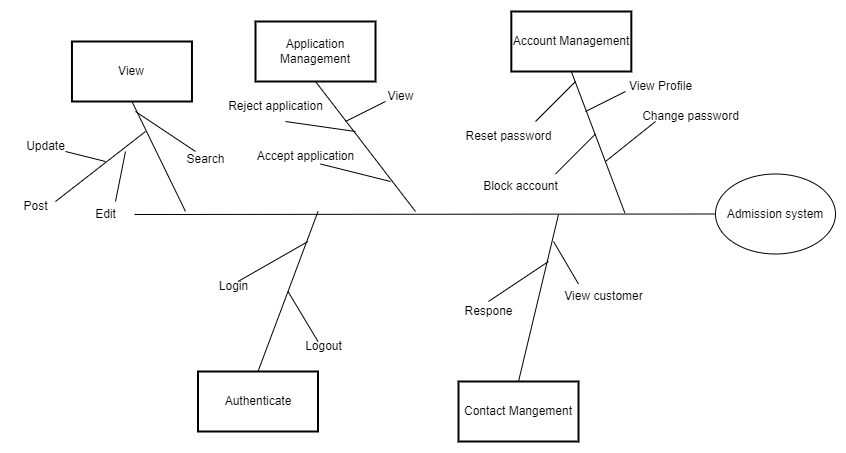

The diagram above was exported from draw.io. Its source (the exported page's mxGraphModel, read from the mxfile embedded in the PNG):
<mxGraphModel dx="1676" dy="813" grid="1" gridSize="10" guides="1" tooltips="1" connect="1" arrows="1" fold="1" page="1" pageScale="1" pageWidth="826" pageHeight="1169" background="none" math="0" shadow="0">
  <root>
    <mxCell id="0" />
    <mxCell id="1" parent="0" />
    <mxCell id="2" value="View" style="whiteSpace=wrap;strokeWidth=2" parent="1" vertex="1">
      <mxGeometry x="36.458333333333236" y="110" width="120" height="60" as="geometry" />
    </mxCell>
    <mxCell id="143" value="Application Management" style="whiteSpace=wrap;strokeWidth=2" parent="1" vertex="1">
      <mxGeometry x="220" y="89.99999999999994" width="120" height="60" as="geometry" />
    </mxCell>
    <mxCell id="144" value="Contact Mangement" style="whiteSpace=wrap;strokeWidth=2" parent="1" vertex="1">
      <mxGeometry x="423" y="449.99999999999994" width="120" height="60" as="geometry" />
    </mxCell>
    <mxCell id="204" value="Account Management" style="whiteSpace=wrap;strokeWidth=2" parent="1" vertex="1">
      <mxGeometry x="475.8333333333331" y="79.99777777777751" width="120" height="60" as="geometry" />
    </mxCell>
    <mxCell id="1165TUvttjL42EO4v1Qr-265" value="" style="endArrow=none;html=1;rounded=0;entryX=0.5;entryY=1;entryDx=0;entryDy=0;" edge="1" parent="1" target="2">
      <mxGeometry width="50" height="50" relative="1" as="geometry">
        <mxPoint x="150" y="280" as="sourcePoint" />
        <mxPoint x="440" y="260" as="targetPoint" />
      </mxGeometry>
    </mxCell>
    <mxCell id="1165TUvttjL42EO4v1Qr-268" value="" style="endArrow=none;html=1;rounded=0;entryX=0.5;entryY=1;entryDx=0;entryDy=0;" edge="1" parent="1" target="143">
      <mxGeometry width="50" height="50" relative="1" as="geometry">
        <mxPoint x="380" y="280" as="sourcePoint" />
        <mxPoint x="326.45833333333326" y="170" as="targetPoint" />
      </mxGeometry>
    </mxCell>
    <mxCell id="1165TUvttjL42EO4v1Qr-269" value="" style="endArrow=none;html=1;rounded=0;entryX=0.5;entryY=1;entryDx=0;entryDy=0;" edge="1" parent="1" target="204">
      <mxGeometry width="50" height="50" relative="1" as="geometry">
        <mxPoint x="589.37" y="281.53" as="sourcePoint" />
        <mxPoint x="535.8283333333333" y="171.53" as="targetPoint" />
      </mxGeometry>
    </mxCell>
    <mxCell id="1165TUvttjL42EO4v1Qr-270" value="" style="endArrow=none;html=1;rounded=0;entryX=0.5;entryY=0;entryDx=0;entryDy=0;" edge="1" parent="1" target="1165TUvttjL42EO4v1Qr-299">
      <mxGeometry width="50" height="50" relative="1" as="geometry">
        <mxPoint x="282.5" y="280" as="sourcePoint" />
        <mxPoint x="138.5" y="400" as="targetPoint" />
      </mxGeometry>
    </mxCell>
    <mxCell id="1165TUvttjL42EO4v1Qr-271" value="" style="endArrow=none;html=1;rounded=0;entryX=0.5;entryY=0;entryDx=0;entryDy=0;" edge="1" parent="1" target="144">
      <mxGeometry width="50" height="50" relative="1" as="geometry">
        <mxPoint x="523" y="283" as="sourcePoint" />
        <mxPoint x="403" y="400" as="targetPoint" />
      </mxGeometry>
    </mxCell>
    <mxCell id="1165TUvttjL42EO4v1Qr-274" value="Admission system" style="ellipse;whiteSpace=wrap;html=1;fillColor=none;" vertex="1" parent="1">
      <mxGeometry x="680" y="242.5" width="120" height="80" as="geometry" />
    </mxCell>
    <mxCell id="1165TUvttjL42EO4v1Qr-276" value="" style="endArrow=none;html=1;rounded=0;" edge="1" parent="1">
      <mxGeometry width="50" height="50" relative="1" as="geometry">
        <mxPoint x="550" y="180" as="sourcePoint" />
        <mxPoint x="590" y="160" as="targetPoint" />
        <Array as="points" />
      </mxGeometry>
    </mxCell>
    <mxCell id="1165TUvttjL42EO4v1Qr-277" value="View Profile" style="text;html=1;align=center;verticalAlign=middle;resizable=0;points=[];autosize=1;strokeColor=none;fillColor=none;" vertex="1" parent="1">
      <mxGeometry x="580" y="140" width="90" height="30" as="geometry" />
    </mxCell>
    <mxCell id="1165TUvttjL42EO4v1Qr-278" value="" style="endArrow=none;html=1;rounded=0;" edge="1" parent="1">
      <mxGeometry width="50" height="50" relative="1" as="geometry">
        <mxPoint x="570" y="230" as="sourcePoint" />
        <mxPoint x="620" y="190" as="targetPoint" />
      </mxGeometry>
    </mxCell>
    <mxCell id="1165TUvttjL42EO4v1Qr-279" value="Change password" style="text;html=1;align=center;verticalAlign=middle;resizable=0;points=[];autosize=1;strokeColor=none;fillColor=none;" vertex="1" parent="1">
      <mxGeometry x="595" y="170" width="120" height="30" as="geometry" />
    </mxCell>
    <mxCell id="1165TUvttjL42EO4v1Qr-280" value="" style="endArrow=none;html=1;rounded=0;" edge="1" parent="1">
      <mxGeometry width="50" height="50" relative="1" as="geometry">
        <mxPoint x="500" y="190" as="sourcePoint" />
        <mxPoint x="540" y="150" as="targetPoint" />
      </mxGeometry>
    </mxCell>
    <mxCell id="1165TUvttjL42EO4v1Qr-281" value="Reset password" style="text;html=1;align=center;verticalAlign=middle;resizable=0;points=[];autosize=1;strokeColor=none;fillColor=none;" vertex="1" parent="1">
      <mxGeometry x="418" y="190" width="110" height="30" as="geometry" />
    </mxCell>
    <mxCell id="1165TUvttjL42EO4v1Qr-282" value="" style="endArrow=none;html=1;rounded=0;" edge="1" parent="1">
      <mxGeometry width="50" height="50" relative="1" as="geometry">
        <mxPoint x="520" y="242.5" as="sourcePoint" />
        <mxPoint x="560" y="202.5" as="targetPoint" />
      </mxGeometry>
    </mxCell>
    <mxCell id="1165TUvttjL42EO4v1Qr-283" value="Block account" style="text;html=1;align=center;verticalAlign=middle;resizable=0;points=[];autosize=1;strokeColor=none;fillColor=none;" vertex="1" parent="1">
      <mxGeometry x="435" y="240" width="100" height="30" as="geometry" />
    </mxCell>
    <mxCell id="1165TUvttjL42EO4v1Qr-284" value="" style="endArrow=none;html=1;rounded=0;" edge="1" parent="1">
      <mxGeometry width="50" height="50" relative="1" as="geometry">
        <mxPoint x="310" y="190" as="sourcePoint" />
        <mxPoint x="350" y="170" as="targetPoint" />
        <Array as="points" />
      </mxGeometry>
    </mxCell>
    <mxCell id="1165TUvttjL42EO4v1Qr-285" value="View" style="text;html=1;align=center;verticalAlign=middle;resizable=0;points=[];autosize=1;strokeColor=none;fillColor=none;" vertex="1" parent="1">
      <mxGeometry x="340" y="150" width="50" height="30" as="geometry" />
    </mxCell>
    <mxCell id="1165TUvttjL42EO4v1Qr-286" value="" style="endArrow=none;html=1;rounded=0;" edge="1" parent="1">
      <mxGeometry width="50" height="50" relative="1" as="geometry">
        <mxPoint x="320" y="200" as="sourcePoint" />
        <mxPoint x="250" y="190" as="targetPoint" />
        <Array as="points" />
      </mxGeometry>
    </mxCell>
    <mxCell id="1165TUvttjL42EO4v1Qr-287" value="Reject application" style="text;html=1;align=center;verticalAlign=middle;resizable=0;points=[];autosize=1;strokeColor=none;fillColor=none;" vertex="1" parent="1">
      <mxGeometry x="180" y="160" width="120" height="30" as="geometry" />
    </mxCell>
    <mxCell id="1165TUvttjL42EO4v1Qr-289" value="" style="endArrow=none;html=1;rounded=0;" edge="1" parent="1">
      <mxGeometry width="50" height="50" relative="1" as="geometry">
        <mxPoint x="355" y="250" as="sourcePoint" />
        <mxPoint x="285" y="232.5" as="targetPoint" />
        <Array as="points" />
      </mxGeometry>
    </mxCell>
    <mxCell id="1165TUvttjL42EO4v1Qr-290" value="Accept application" style="text;html=1;align=center;verticalAlign=middle;resizable=0;points=[];autosize=1;strokeColor=none;fillColor=none;" vertex="1" parent="1">
      <mxGeometry x="210" y="210" width="120" height="30" as="geometry" />
    </mxCell>
    <mxCell id="1165TUvttjL42EO4v1Qr-291" value="" style="endArrow=none;html=1;rounded=0;" edge="1" parent="1">
      <mxGeometry width="50" height="50" relative="1" as="geometry">
        <mxPoint x="20" y="270" as="sourcePoint" />
        <mxPoint x="110" y="200" as="targetPoint" />
      </mxGeometry>
    </mxCell>
    <mxCell id="1165TUvttjL42EO4v1Qr-293" value="Post" style="text;html=1;align=center;verticalAlign=middle;resizable=0;points=[];autosize=1;strokeColor=none;fillColor=none;" vertex="1" parent="1">
      <mxGeometry x="-25" y="260" width="50" height="30" as="geometry" />
    </mxCell>
    <mxCell id="1165TUvttjL42EO4v1Qr-294" value="" style="endArrow=none;html=1;fontFamily=Helvetica;fontSize=11;fontColor=default;align=center;strokeColor=default;" edge="1" parent="1">
      <mxGeometry width="50" height="50" relative="1" as="geometry">
        <mxPoint x="30" y="220" as="sourcePoint" />
        <mxPoint x="70" y="230" as="targetPoint" />
      </mxGeometry>
    </mxCell>
    <mxCell id="1165TUvttjL42EO4v1Qr-295" value="Update" style="text;html=1;align=center;verticalAlign=middle;resizable=0;points=[];autosize=1;strokeColor=none;fillColor=none;" vertex="1" parent="1">
      <mxGeometry x="-20" y="200" width="60" height="30" as="geometry" />
    </mxCell>
    <mxCell id="1165TUvttjL42EO4v1Qr-296" value="" style="endArrow=none;html=1;rounded=0;" edge="1" parent="1">
      <mxGeometry width="50" height="50" relative="1" as="geometry">
        <mxPoint x="80" y="270" as="sourcePoint" />
        <mxPoint x="90" y="220" as="targetPoint" />
      </mxGeometry>
    </mxCell>
    <mxCell id="1165TUvttjL42EO4v1Qr-297" value="Edit" style="text;html=1;align=center;verticalAlign=middle;resizable=0;points=[];autosize=1;strokeColor=none;fillColor=none;" vertex="1" parent="1">
      <mxGeometry x="50" y="267.5" width="40" height="30" as="geometry" />
    </mxCell>
    <mxCell id="1165TUvttjL42EO4v1Qr-299" value="Authenticate" style="whiteSpace=wrap;strokeWidth=2" vertex="1" parent="1">
      <mxGeometry x="162.5" y="439.99999999999994" width="120" height="60" as="geometry" />
    </mxCell>
    <mxCell id="1165TUvttjL42EO4v1Qr-301" value="" style="endArrow=none;html=1;rounded=0;" edge="1" parent="1">
      <mxGeometry width="50" height="50" relative="1" as="geometry">
        <mxPoint x="100" y="180" as="sourcePoint" />
        <mxPoint x="160" y="220" as="targetPoint" />
      </mxGeometry>
    </mxCell>
    <mxCell id="1165TUvttjL42EO4v1Qr-302" value="Search" style="text;html=1;align=center;verticalAlign=middle;resizable=0;points=[];autosize=1;strokeColor=none;fillColor=none;" vertex="1" parent="1">
      <mxGeometry x="140" y="212.5" width="60" height="30" as="geometry" />
    </mxCell>
    <mxCell id="1165TUvttjL42EO4v1Qr-303" value="" style="endArrow=none;html=1;rounded=0;" edge="1" parent="1">
      <mxGeometry width="50" height="50" relative="1" as="geometry">
        <mxPoint x="202.5" y="350" as="sourcePoint" />
        <mxPoint x="272.5" y="310" as="targetPoint" />
      </mxGeometry>
    </mxCell>
    <mxCell id="1165TUvttjL42EO4v1Qr-304" value="Login" style="text;html=1;align=center;verticalAlign=middle;resizable=0;points=[];autosize=1;strokeColor=none;fillColor=none;" vertex="1" parent="1">
      <mxGeometry x="172.5" y="340" width="50" height="30" as="geometry" />
    </mxCell>
    <mxCell id="1165TUvttjL42EO4v1Qr-305" value="" style="endArrow=none;html=1;rounded=0;" edge="1" parent="1">
      <mxGeometry width="50" height="50" relative="1" as="geometry">
        <mxPoint x="282.5" y="410" as="sourcePoint" />
        <mxPoint x="252.5" y="360" as="targetPoint" />
      </mxGeometry>
    </mxCell>
    <mxCell id="1165TUvttjL42EO4v1Qr-306" value="Logout" style="text;html=1;align=center;verticalAlign=middle;resizable=0;points=[];autosize=1;strokeColor=none;fillColor=none;" vertex="1" parent="1">
      <mxGeometry x="257.5" y="400" width="60" height="30" as="geometry" />
    </mxCell>
    <mxCell id="1165TUvttjL42EO4v1Qr-307" value="" style="endArrow=none;html=1;rounded=0;" edge="1" parent="1">
      <mxGeometry width="50" height="50" relative="1" as="geometry">
        <mxPoint x="543" y="352.5" as="sourcePoint" />
        <mxPoint x="518" y="310" as="targetPoint" />
      </mxGeometry>
    </mxCell>
    <mxCell id="1165TUvttjL42EO4v1Qr-308" value="View customer" style="text;html=1;align=center;verticalAlign=middle;resizable=0;points=[];autosize=1;strokeColor=none;fillColor=none;" vertex="1" parent="1">
      <mxGeometry x="518" y="350" width="100" height="30" as="geometry" />
    </mxCell>
    <mxCell id="1165TUvttjL42EO4v1Qr-310" value="" style="endArrow=none;html=1;rounded=0;" edge="1" parent="1">
      <mxGeometry width="50" height="50" relative="1" as="geometry">
        <mxPoint x="453" y="370" as="sourcePoint" />
        <mxPoint x="513" y="330" as="targetPoint" />
      </mxGeometry>
    </mxCell>
    <mxCell id="1165TUvttjL42EO4v1Qr-311" value="Respone" style="text;html=1;align=center;verticalAlign=middle;resizable=0;points=[];autosize=1;strokeColor=none;fillColor=none;" vertex="1" parent="1">
      <mxGeometry x="418" y="365" width="70" height="30" as="geometry" />
    </mxCell>
    <mxCell id="1165TUvttjL42EO4v1Qr-315" value="" style="endArrow=none;html=1;rounded=0;entryX=0;entryY=0.5;entryDx=0;entryDy=0;" edge="1" parent="1" target="1165TUvttjL42EO4v1Qr-274">
      <mxGeometry width="50" height="50" relative="1" as="geometry">
        <mxPoint x="99" y="283" as="sourcePoint" />
        <mxPoint x="150" y="270" as="targetPoint" />
      </mxGeometry>
    </mxCell>
  </root>
</mxGraphModel>